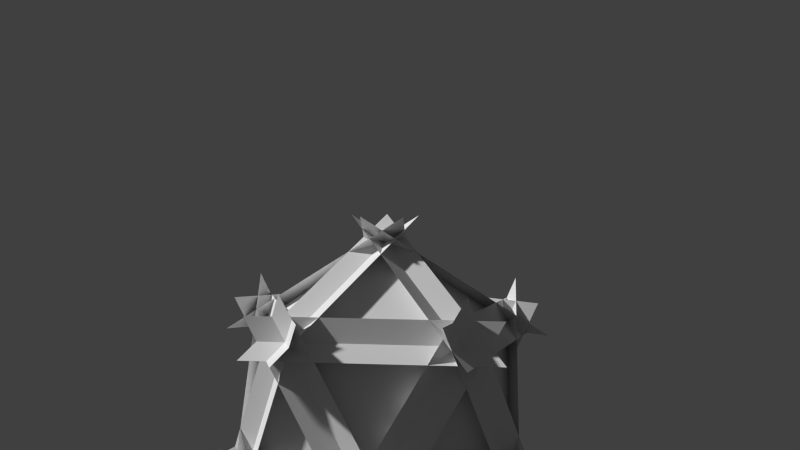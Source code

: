 # Source: leafs_icosahedron.blend  (saved by Blender 2.61.0; exported with 4.5.12 LTS)
import bpy
from mathutils import Matrix  # noqa: F401  (used for matrix-valued properties, if any)

bpy.ops.wm.read_factory_settings(use_empty=True)
scene = bpy.context.scene
scene.name = 'Scene'

# ---- collections
col_collection_1 = bpy.data.collections.new('Collection 1'); scene.collection.children.link(col_collection_1)

# ---- world
world_world = bpy.data.worlds.new('World'); scene.world = world_world
world_world.color = (0.05088, 0.05088, 0.05088)
world_world.use_sun_shadow = False
world_world.sun_shadow_jitter_overblur = 0.0
world_world.cycles.sampling_method = 'MANUAL'
world_world.cycles.sample_map_resolution = 256

# ---- cameras
cam_camera = bpy.data.cameras.new('Camera')
cam_camera.clip_end = 100.0
cam_camera.lens = 35.0
cam_camera.sensor_width = 32.0
cam_camera.sensor_height = 18.0
cam_camera.ortho_scale = 7.314
cam_camera.dof.focus_distance = 0.0
cam_camera.dof.aperture_fstop = 128.0

# ---- meshes
me_icosphere = bpy.data.meshes.new('Icosphere')
me_icosphere.from_pydata([(0.1951, -0.1418, -1.184), (1.011, -0.5592, -0.3551), (-0.4891, -1.047, -0.3551), (-1.147, -0.1418, -0.3551), (-0.2194, 1.134, -0.3551), (1.011, 0.5592, -0.3551), (0.2194, -1.134, 0.3551), (-1.011, -0.5592, 0.3551), (-0.8442, 0.7886, 0.3551), (0.4891, 1.047, 0.3551), (1.147, 0.1418, 0.3551), (-0.1951, 0.1418, 1.184), (0.1951, 0.1418, -1.184), (-0.2412, 0.0, -1.184), (-0.07454, 0.2294, -1.184), (0.6951, 0.7886, -0.5963), (0.8442, 0.7886, -0.3551), (1.026, 0.2294, 0.5963), (0.9514, 0.0, 0.7454), (0.09884, -1.047, 0.5963), (0.5352, -0.9048, 0.5963), (0.294, -0.9048, 0.7454), (-0.9648, -0.4174, 0.5963), (-0.6951, -0.7886, 0.5963), (-0.7697, -0.5592, 0.7454), (-0.6951, 0.7886, 0.5963), (-0.9648, 0.4174, 0.5963), (-0.7697, 0.5592, 0.7454), (0.5352, 0.9048, 0.5963), (0.09884, 1.047, 0.5963), (0.294, 0.9048, 0.7454), (1.026, -0.2294, 0.5963), (0.7697, 0.5592, -0.7454), (-0.294, 0.9048, -0.7454), (-0.9514, 0.0, -0.7454), (-0.294, -0.9048, -0.7454), (0.7697, -0.5592, -0.7454), (0.6951, -0.7886, -0.5963), (0.8442, -0.7886, -0.3551), (-1.026, 0.2294, -0.5963), (-1.147, 0.1418, -0.3551), (-0.09884, -1.047, -0.5963), (-0.2194, -1.134, -0.3551), (0.9648, -0.4174, -0.5963), (-0.5352, -0.9048, -0.5963), (-0.07454, -0.2294, -1.184), (-0.5352, 0.9048, -0.5963), (-0.4891, 1.047, -0.3551), (0.9648, 0.4174, -0.5963), (-1.026, -0.2294, -0.5963), (-0.09884, 1.047, -0.5963), (1.147, -0.1418, 0.3551), (-0.1951, -0.1418, 1.184), (0.07454, -0.2294, 1.184), (0.2412, 0.0, 1.184), (0.07454, 0.2294, 1.184), (0.4891, -1.047, 0.3551), (-0.8442, -0.7886, 0.3551), (-1.011, 0.5592, 0.3551), (0.2194, 1.134, 0.3551)], [], [(2, 14, 1), (38, 13, 16), (40, 12, 42), (4, 0, 3), (5, 45, 47), (37, 15, 18), (44, 43, 21), (39, 41, 24), (50, 49, 27), (48, 46, 30), (19, 36, 17), (22, 35, 20), (25, 34, 23), (28, 33, 26), (31, 32, 29), (6, 10, 11), (7, 56, 55), (8, 57, 54), (9, 58, 53), (51, 59, 52)])
_uv = me_icosphere.uv_layers.new(name='UVMap')
_uv.uv.foreach_set('vector', [0.05555, 0.5, 0.7531, 0.09725, 0.7531, 0.9028, 0.0592, 0.7744, 0.4959, 0.01795, 0.9326, 0.7744, 0.02511, 0.4918, 0.759, 0.0681, 0.759, 0.9155, 0.2689, 0.08819, 0.9822, 0.5, 0.2689, 0.9118, 0.9135, 0.2404, 0.4877, 0.9779, 0.06187, 0.2404, 0.2507, 0.08551, 0.9757, 0.5041, 0.2507, 0.9227, 0.283, 0.0695, 1.029, 0.5, 0.283, 0.9305, 0.07373, 0.2482, 0.9263, 0.2482, 0.5, 0.9865, 0.05066, 0.7899, 0.4959, 0.01875, 0.9411, 0.7899, 0.9225, 0.7615, 0.06929, 0.7615, 0.4959, 0.02259, 0.06257, 0.7638, 0.4918, 0.02033, 0.921, 0.7638, 0.06691, 0.7595, 0.4959, 0.01644, 0.9249, 0.7595, 0.9928, 0.5, 0.2337, 0.9383, 0.2337, 0.06172, 0.9808, 0.4959, 0.2539, 0.9156, 0.2539, 0.07624, 0.07975, 0.2365, 0.9121, 0.2365, 0.4959, 0.9573, 0.2059, 0.05328, 0.9796, 0.5, 0.2059, 0.9467, 0.07383, 0.2412, 0.9426, 0.2412, 0.5082, 0.9935, 0.9215, 0.753, 0.07854, 0.753, 0.5, 0.02296, 0.7509, 0.9238, 0.01685, 0.5, 0.7509, 0.07622, 0.7536, 0.08532, 0.7536, 0.9393, 0.0141, 0.5123])
me_icosphere.use_remesh_preserve_volume = False
me_icosphere.use_remesh_preserve_attributes = False
me_icosphere.use_mirror_vertex_groups = False
me_icosphere.update()

# ---- objects
ob_icosphere = bpy.data.objects.new('Icosphere', me_icosphere)
ob_camera = bpy.data.objects.new('Camera', cam_camera)

# ---- transforms, parenting, visibility, modifiers, constraints
ob_icosphere.location = (0.0, 0.0, 0.0)
ob_icosphere.lineart.crease_threshold = 0.0
ob_camera.location = (4.45, 3.839, 1.437)
ob_camera.rotation_euler = (1.517, -0.01122, 2.265)
ob_camera.lock_rotations_4d = False
ob_camera.empty_display_type = 'ARROWS'
ob_camera.color = (0.0, 0.0, 0.0, 0.0)
ob_camera.display_type = 'WIRE'
ob_camera.lineart.crease_threshold = 0.0

# ---- collection membership
col_collection_1.objects.link(ob_icosphere)
col_collection_1.objects.link(ob_camera)

# ---- scene / render settings (as saved in the file)
scene.camera = ob_camera
scene.frame_start = 1; scene.frame_end = 250; scene.frame_set(0)
scene.render.engine = 'BLENDER_EEVEE_NEXT'
scene.render.image_settings.color_mode = 'RGB'
scene.render.image_settings.compression = 90
scene.render.resolution_percentage = 50
scene.render.dither_intensity = 0.0
scene.render.bake_margin = 2
scene.render.bake_bias = 0.0
scene.cycles.use_denoising = False
scene.cycles.samples = 10
scene.cycles.sampling_pattern = 'TABULATED_SOBOL'
scene.cycles.light_sampling_threshold = 0.0
scene.cycles.use_adaptive_sampling = False
scene.cycles.use_light_tree = False
scene.cycles.blur_glossy = 0.0
scene.cycles.volume_bounces = 1
scene.cycles.pixel_filter_type = 'GAUSSIAN'
scene.cycles.sample_clamp_indirect = 0.0
scene.view_settings.view_transform = 'Standard'
bpy.context.view_layer.update()

# ---- added for rendering (the .blend has no usable light): sun
light_auto_sun = bpy.data.lights.new('AutoSun', 'SUN')
light_auto_sun.energy = 3.0
light_auto_sun.angle = 0.0523599
ob_auto_sun = bpy.data.objects.new('AutoSun', light_auto_sun)
scene.collection.objects.link(ob_auto_sun)
ob_auto_sun.rotation_euler = (0.872665, 0.174533, 0.523599)
bpy.context.view_layer.update()
